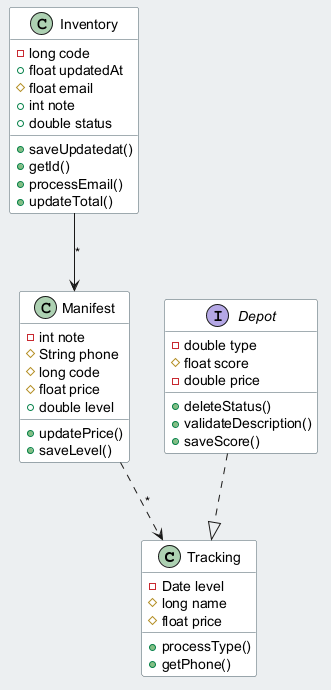

The diagram above was rendered by PlantUML. Its source (embedded in the PNG):
@startuml
skinparam backgroundColor #ECEFF1
skinparam classBackgroundColor #FFFFFF
skinparam classBorderColor #455A64
class Tracking {
  -Date level
  #long name
  #float price
  +processType()
  +getPhone()
}
class Inventory {
  -long code
  +float updatedAt
  #float email
  +int note
  +double status
  +saveUpdatedat()
  +getId()
  +processEmail()
  +updateTotal()
}
class Manifest {
  -int note
  #String phone
  #long code
  #float price
  +double level
  +updatePrice()
  +saveLevel()
}
interface Depot {
  -double type
  #float score
  -double price
  +deleteStatus()
  +validateDescription()
  +saveScore()
}
Manifest ..> Tracking : "*"
Depot ..|> Tracking
Inventory --> Manifest : "*"
@enduml